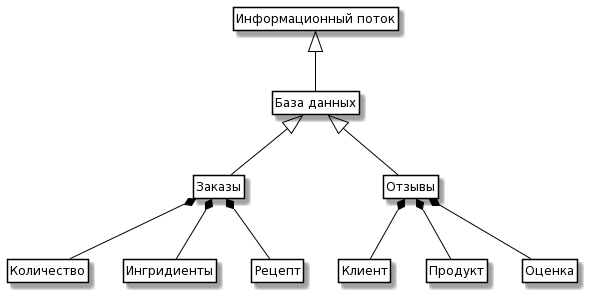

The diagram above was rendered by PlantUML. Its source (embedded in the PNG):
@startuml
skinparam class {
	BackgroundColor White
	ArrowColor Black
	BorderColor Black
}

class Information as "Информационный поток"

class DataBase as "База данных"

class Projects as "Заказы"
class Tasks as "Отзывы"

Class p_Project as "Количество"
Class p_Materials as "Ингридиенты"
Class p_Mat as "Рецепт"
Class t_Sotr as "Клиент"
Class t_Project as "Продукт"
Class t_task as "Оценка"

Information <|-- DataBase 
DataBase <|-- Projects
DataBase <|-- Tasks

Projects *-- p_Project
Projects *-- p_Materials 
Projects *-- p_Mat 
Tasks *-- t_Sotr
Tasks *-- t_Project
Tasks *-- t_task

hide members
hide circle
hide methods
@enduml